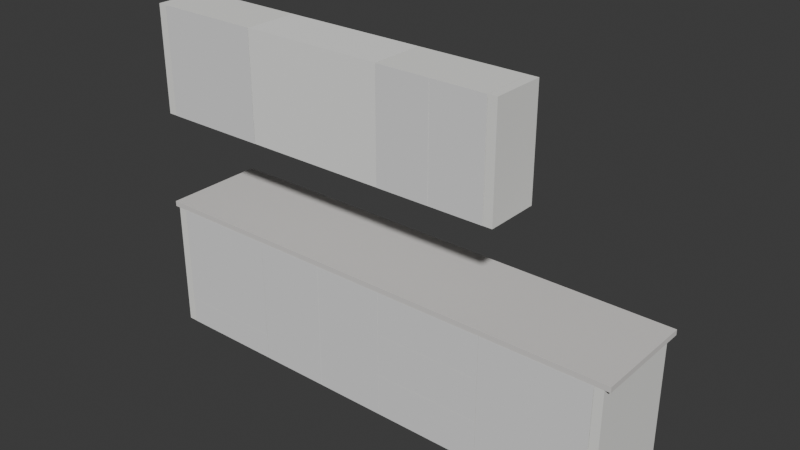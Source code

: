 # Source: i_shape.blend  (saved by Blender 5.1.30; exported with 4.5.12 LTS)
import bpy
from mathutils import Matrix  # noqa: F401  (used for matrix-valued properties, if any)

bpy.ops.wm.read_factory_settings(use_empty=True)
scene = bpy.context.scene
scene.name = 'Scene'

# ---- collections
col_collection = bpy.data.collections.new('Collection'); scene.collection.children.link(col_collection)

# ---- materials (node trees are filled in below, after node groups)
mat_k_filler = bpy.data.materials.new('K_Filler')
mat_k_front = bpy.data.materials.new('K_Front')
mat_k_carcass = bpy.data.materials.new('K_Carcass')
mat_k_counter = bpy.data.materials.new('K_Counter')

# ---- material node trees
mat_k_filler.use_nodes = True; mat_k_filler.node_tree.nodes.clear()
_N = mat_k_filler.node_tree.nodes; _L = mat_k_filler.node_tree.links
n0 = _N.new('ShaderNodeBsdfDiffuse'); n0.name = 'Diffuse BSDF'; n0.location = (0, 0)
n0.inputs[0].default_value = (0.85, 0.85, 0.82, 1.0)
n1 = _N.new('ShaderNodeOutputMaterial'); n1.name = 'Material Output'; n1.location = (200, 0)
_L.new(n0.outputs[0], n1.inputs[0])
n1.is_active_output = True
mat_k_front.use_nodes = True; mat_k_front.node_tree.nodes.clear()
_N = mat_k_front.node_tree.nodes; _L = mat_k_front.node_tree.links
n0 = _N.new('ShaderNodeBsdfDiffuse'); n0.name = 'Diffuse BSDF'; n0.location = (0, 0)
n0.inputs[0].default_value = (0.85, 0.85, 0.82, 1.0)
n1 = _N.new('ShaderNodeOutputMaterial'); n1.name = 'Material Output'; n1.location = (200, 0)
_L.new(n0.outputs[0], n1.inputs[0])
n1.is_active_output = True
mat_k_carcass.use_nodes = True; mat_k_carcass.node_tree.nodes.clear()
_N = mat_k_carcass.node_tree.nodes; _L = mat_k_carcass.node_tree.links
n0 = _N.new('ShaderNodeBsdfDiffuse'); n0.name = 'Diffuse BSDF'; n0.location = (0, 0)
n0.inputs[0].default_value = (0.9, 0.9, 0.88, 1.0)
n1 = _N.new('ShaderNodeOutputMaterial'); n1.name = 'Material Output'; n1.location = (200, 0)
_L.new(n0.outputs[0], n1.inputs[0])
n1.is_active_output = True
mat_k_counter.use_nodes = True; mat_k_counter.node_tree.nodes.clear()
_N = mat_k_counter.node_tree.nodes; _L = mat_k_counter.node_tree.links
n0 = _N.new('ShaderNodeBsdfDiffuse'); n0.name = 'Diffuse BSDF'; n0.location = (0, 0)
n0.inputs[0].default_value = (0.72, 0.7, 0.68, 1.0)
n1 = _N.new('ShaderNodeOutputMaterial'); n1.name = 'Material Output'; n1.location = (200, 0)
_L.new(n0.outputs[0], n1.inputs[0])
n1.is_active_output = True

# ---- world
world_world = bpy.data.worlds.new('World'); scene.world = world_world
world_world.use_nodes = True; world_world.node_tree.nodes.clear()
_N = world_world.node_tree.nodes; _L = world_world.node_tree.links
n0 = _N.new('ShaderNodeOutputWorld'); n0.name = 'World Output'; n0.location = (200, 100)
n1 = _N.new('ShaderNodeBackground'); n1.name = 'Background'; n1.location = (-200, 100)
n1.inputs[0].default_value = (0.05088, 0.05088, 0.05088, 1.0)
_L.new(n1.outputs[0], n0.inputs[0])
n0.is_active_output = True
world_world.color = (0.05088, 0.05088, 0.05088)
world_world.sun_shadow_jitter_overblur = 0.0

# ---- meshes
me_filler = bpy.data.meshes.new('filler')
me_filler.from_pydata([(0.0, 0.0, 0.0), (0.05, 0.0, 0.0), (0.05, 0.56, 0.0), (0.0, 0.56, 0.0), (0.0, 0.0, 0.72), (0.05, 0.0, 0.72), (0.05, 0.56, 0.72), (0.0, 0.56, 0.72)], [], [(0, 1, 2, 3), (4, 5, 6, 7), (0, 1, 5, 4), (1, 2, 6, 5), (2, 3, 7, 6), (3, 0, 4, 7)])
me_filler.materials.append(mat_k_filler)
me_filler.update()
me_run0_base_1_base_drawer_door = bpy.data.meshes.new('run0_base_1_base-drawer-door')
me_run0_base_1_base_drawer_door.from_pydata([(0.0, 0.0, 0.0), (0.6, 0.0, 0.0), (0.6, 0.56, 0.0), (0.0, 0.56, 0.0), (0.0, 0.0, 0.72), (0.6, 0.0, 0.72), (0.6, 0.56, 0.72), (0.0, 0.56, 0.72)], [], [(0, 1, 2, 3), (4, 5, 6, 7), (0, 1, 5, 4), (1, 2, 6, 5), (2, 3, 7, 6), (3, 0, 4, 7)])
me_run0_base_1_base_drawer_door.materials.append(mat_k_front)
me_run0_base_1_base_drawer_door.update()
me_run0_base_1_base_drawer_door_drawer0 = bpy.data.meshes.new('run0_base_1_base-drawer-door_drawer0')
me_run0_base_1_base_drawer_door_drawer0.from_pydata([(0.0, 0.0, 0.0), (0.6, 0.0, 0.0), (0.6, 0.0, 0.15), (0.0, 0.0, 0.15)], [], [(0, 1, 2, 3)])
me_run0_base_1_base_drawer_door_drawer0.update()
me_run0_base_1_base_drawer_door_door = bpy.data.meshes.new('run0_base_1_base-drawer-door_door')
me_run0_base_1_base_drawer_door_door.from_pydata([(0.0, 0.0, 0.152), (0.6, 0.0, 0.152), (0.6, 0.0, 0.72), (0.0, 0.0, 0.72)], [], [(0, 1, 2, 3)])
me_run0_base_1_base_drawer_door_door.update()
me_run0_base_2_base_sink = bpy.data.meshes.new('run0_base_2_base-sink')
me_run0_base_2_base_sink.from_pydata([(0.0, 0.0, 0.0), (0.8, 0.0, 0.0), (0.8, 0.56, 0.0), (0.0, 0.56, 0.0), (0.0, 0.0, 0.72), (0.8, 0.0, 0.72), (0.8, 0.56, 0.72), (0.0, 0.56, 0.72)], [], [(0, 1, 2, 3), (4, 5, 6, 7), (0, 1, 5, 4), (1, 2, 6, 5), (2, 3, 7, 6), (3, 0, 4, 7)])
me_run0_base_2_base_sink.materials.append(mat_k_carcass)
me_run0_base_2_base_sink.update()
me_run0_base_2_base_sink_door = bpy.data.meshes.new('run0_base_2_base-sink_door')
me_run0_base_2_base_sink_door.from_pydata([(0.0, 0.0, 0.0), (0.399, 0.0, 0.0), (0.399, 0.0, 0.72), (0.0, 0.0, 0.72)], [], [(0, 1, 2, 3)])
me_run0_base_2_base_sink_door.update()
me_run0_base_2_base_sink_door_r = bpy.data.meshes.new('run0_base_2_base-sink_door_R')
me_run0_base_2_base_sink_door_r.from_pydata([(0.401, 0.0, 0.0), (0.8, 0.0, 0.0), (0.8, 0.0, 0.72), (0.401, 0.0, 0.72)], [], [(0, 1, 2, 3)])
me_run0_base_2_base_sink_door_r.update()
me_run0_base_3_base_drawers = bpy.data.meshes.new('run0_base_3_base-drawers')
me_run0_base_3_base_drawers.from_pydata([(0.0, 0.0, 0.0), (0.6, 0.0, 0.0), (0.6, 0.56, 0.0), (0.0, 0.56, 0.0), (0.0, 0.0, 0.72), (0.6, 0.0, 0.72), (0.6, 0.56, 0.72), (0.0, 0.56, 0.72)], [], [(0, 1, 2, 3), (4, 5, 6, 7), (0, 1, 5, 4), (1, 2, 6, 5), (2, 3, 7, 6), (3, 0, 4, 7)])
me_run0_base_3_base_drawers.materials.append(mat_k_front)
me_run0_base_3_base_drawers.update()
me_run0_base_3_base_drawers_drawer0 = bpy.data.meshes.new('run0_base_3_base-drawers_drawer0')
me_run0_base_3_base_drawers_drawer0.from_pydata([(0.0, 0.0, 0.0), (0.6, 0.0, 0.0), (0.6, 0.0, 0.2387), (0.0, 0.0, 0.2387)], [], [(0, 1, 2, 3)])
me_run0_base_3_base_drawers_drawer0.update()
me_run0_base_3_base_drawers_drawer1 = bpy.data.meshes.new('run0_base_3_base-drawers_drawer1')
me_run0_base_3_base_drawers_drawer1.from_pydata([(0.0, 0.0, 0.2407), (0.6, 0.0, 0.2407), (0.6, 0.0, 0.4793), (0.0, 0.0, 0.4793)], [], [(0, 1, 2, 3)])
me_run0_base_3_base_drawers_drawer1.update()
me_run0_base_3_base_drawers_drawer2 = bpy.data.meshes.new('run0_base_3_base-drawers_drawer2')
me_run0_base_3_base_drawers_drawer2.from_pydata([(0.0, 0.0, 0.4813), (0.6, 0.0, 0.4813), (0.6, 0.0, 0.72), (0.0, 0.0, 0.72)], [], [(0, 1, 2, 3)])
me_run0_base_3_base_drawers_drawer2.update()
me_run0_base_4_base_door = bpy.data.meshes.new('run0_base_4_base-door')
me_run0_base_4_base_door.from_pydata([(0.0, 0.0, 0.0), (0.6, 0.0, 0.0), (0.6, 0.56, 0.0), (0.0, 0.56, 0.0), (0.0, 0.0, 0.72), (0.6, 0.0, 0.72), (0.6, 0.56, 0.72), (0.0, 0.56, 0.72)], [], [(0, 1, 2, 3), (4, 5, 6, 7), (0, 1, 5, 4), (1, 2, 6, 5), (2, 3, 7, 6), (3, 0, 4, 7)])
me_run0_base_4_base_door.materials.append(mat_k_front)
me_run0_base_4_base_door.update()
me_run0_base_4_base_door_door = bpy.data.meshes.new('run0_base_4_base-door_door')
me_run0_base_4_base_door_door.from_pydata([(0.0, 0.0, 0.0), (0.6, 0.0, 0.0), (0.6, 0.0, 0.72), (0.0, 0.0, 0.72)], [], [(0, 1, 2, 3)])
me_run0_base_4_base_door_door.update()
me_filler_001 = bpy.data.meshes.new('filler.001')
me_filler_001.from_pydata([(0.0, 0.0, 0.0), (0.05, 0.0, 0.0), (0.05, 0.56, 0.0), (0.0, 0.56, 0.0), (0.0, 0.0, 0.72), (0.05, 0.0, 0.72), (0.05, 0.56, 0.72), (0.0, 0.56, 0.72)], [], [(0, 1, 2, 3), (4, 5, 6, 7), (0, 1, 5, 4), (1, 2, 6, 5), (2, 3, 7, 6), (3, 0, 4, 7)])
me_filler_001.materials.append(mat_k_filler)
me_filler_001.update()
me_filler_002 = bpy.data.meshes.new('filler.002')
me_filler_002.from_pydata([(0.0, 0.0, 0.0), (0.05, 0.0, 0.0), (0.05, 0.3, 0.0), (0.0, 0.3, 0.0), (0.0, 0.0, 0.6), (0.05, 0.0, 0.6), (0.05, 0.3, 0.6), (0.0, 0.3, 0.6)], [], [(0, 1, 2, 3), (4, 5, 6, 7), (0, 1, 5, 4), (1, 2, 6, 5), (2, 3, 7, 6), (3, 0, 4, 7)])
me_filler_002.materials.append(mat_k_filler)
me_filler_002.update()
me_run0_upper_1_wall_door = bpy.data.meshes.new('run0_upper_1_wall-door')
me_run0_upper_1_wall_door.from_pydata([(0.0, 0.0, 0.0), (0.6, 0.0, 0.0), (0.6, 0.3, 0.0), (0.0, 0.3, 0.0), (0.0, 0.0, 0.6), (0.6, 0.0, 0.6), (0.6, 0.3, 0.6), (0.0, 0.3, 0.6)], [], [(0, 1, 2, 3), (4, 5, 6, 7), (0, 1, 5, 4), (1, 2, 6, 5), (2, 3, 7, 6), (3, 0, 4, 7)])
me_run0_upper_1_wall_door.materials.append(mat_k_front)
me_run0_upper_1_wall_door.update()
me_run0_upper_1_wall_door_door = bpy.data.meshes.new('run0_upper_1_wall-door_door')
me_run0_upper_1_wall_door_door.from_pydata([(0.0, 0.0, 0.0), (0.6, 0.0, 0.0), (0.6, 0.0, 0.6), (0.0, 0.0, 0.6)], [], [(0, 1, 2, 3)])
me_run0_upper_1_wall_door_door.update()
me_run0_upper_2_wall_lift_up = bpy.data.meshes.new('run0_upper_2_wall-lift-up')
me_run0_upper_2_wall_lift_up.from_pydata([(0.0, 0.0, 0.0), (0.8, 0.0, 0.0), (0.8, 0.3, 0.0), (0.0, 0.3, 0.0), (0.0, 0.0, 0.6), (0.8, 0.0, 0.6), (0.8, 0.3, 0.6), (0.0, 0.3, 0.6)], [], [(0, 1, 2, 3), (4, 5, 6, 7), (0, 1, 5, 4), (1, 2, 6, 5), (2, 3, 7, 6), (3, 0, 4, 7)])
me_run0_upper_2_wall_lift_up.materials.append(mat_k_carcass)
me_run0_upper_2_wall_lift_up.update()
me_run0_upper_3_wall_door_double = bpy.data.meshes.new('run0_upper_3_wall-door-double')
me_run0_upper_3_wall_door_double.from_pydata([(0.0, 0.0, 0.0), (0.6, 0.0, 0.0), (0.6, 0.3, 0.0), (0.0, 0.3, 0.0), (0.0, 0.0, 0.6), (0.6, 0.0, 0.6), (0.6, 0.3, 0.6), (0.0, 0.3, 0.6)], [], [(0, 1, 2, 3), (4, 5, 6, 7), (0, 1, 5, 4), (1, 2, 6, 5), (2, 3, 7, 6), (3, 0, 4, 7)])
me_run0_upper_3_wall_door_double.materials.append(mat_k_front)
me_run0_upper_3_wall_door_double.update()
me_run0_upper_3_wall_door_double_door = bpy.data.meshes.new('run0_upper_3_wall-door-double_door')
me_run0_upper_3_wall_door_double_door.from_pydata([(0.0, 0.0, 0.0), (0.299, 0.0, 0.0), (0.299, 0.0, 0.6), (0.0, 0.0, 0.6)], [], [(0, 1, 2, 3)])
me_run0_upper_3_wall_door_double_door.update()
me_run0_upper_3_wall_door_double_door_r = bpy.data.meshes.new('run0_upper_3_wall-door-double_door_R')
me_run0_upper_3_wall_door_double_door_r.from_pydata([(0.301, 0.0, 0.0), (0.6, 0.0, 0.0), (0.6, 0.0, 0.6), (0.301, 0.0, 0.6)], [], [(0, 1, 2, 3)])
me_run0_upper_3_wall_door_double_door_r.update()
me_filler_003 = bpy.data.meshes.new('filler.003')
me_filler_003.from_pydata([(0.0, 0.0, 0.0), (0.05, 0.0, 0.0), (0.05, 0.3, 0.0), (0.0, 0.3, 0.0), (0.0, 0.0, 0.6), (0.05, 0.0, 0.6), (0.05, 0.3, 0.6), (0.0, 0.3, 0.6)], [], [(0, 1, 2, 3), (4, 5, 6, 7), (0, 1, 5, 4), (1, 2, 6, 5), (2, 3, 7, 6), (3, 0, 4, 7)])
me_filler_003.materials.append(mat_k_filler)
me_filler_003.update()
me_countertop = bpy.data.meshes.new('countertop')
me_countertop.from_pydata([(0.0, 0.0, 0.0), (2.77, 0.0, 0.0), (2.77, 0.58, 0.0), (0.0, 0.58, 0.0), (0.0, 0.0, 0.03), (2.77, 0.0, 0.03), (2.77, 0.58, 0.03), (0.0, 0.58, 0.03)], [], [(0, 1, 2, 3), (4, 5, 6, 7), (0, 1, 5, 4), (1, 2, 6, 5), (2, 3, 7, 6), (3, 0, 4, 7)])
me_countertop.materials.append(mat_k_counter)
me_countertop.update()

# ---- objects
ob_filler = bpy.data.objects.new('filler', me_filler)
ob_run0_base_1_base_drawer_door = bpy.data.objects.new('run0_base_1_base-drawer-door', me_run0_base_1_base_drawer_door)
ob_run0_base_1_base_drawer_door_drawer0 = bpy.data.objects.new('run0_base_1_base-drawer-door_drawer0', me_run0_base_1_base_drawer_door_drawer0)
ob_run0_base_1_base_drawer_door_door = bpy.data.objects.new('run0_base_1_base-drawer-door_door', me_run0_base_1_base_drawer_door_door)
ob_run0_base_2_base_sink = bpy.data.objects.new('run0_base_2_base-sink', me_run0_base_2_base_sink)
ob_run0_base_2_base_sink_door = bpy.data.objects.new('run0_base_2_base-sink_door', me_run0_base_2_base_sink_door)
ob_run0_base_2_base_sink_door_r = bpy.data.objects.new('run0_base_2_base-sink_door_R', me_run0_base_2_base_sink_door_r)
ob_run0_base_3_base_drawers = bpy.data.objects.new('run0_base_3_base-drawers', me_run0_base_3_base_drawers)
ob_run0_base_3_base_drawers_drawer0 = bpy.data.objects.new('run0_base_3_base-drawers_drawer0', me_run0_base_3_base_drawers_drawer0)
ob_run0_base_3_base_drawers_drawer1 = bpy.data.objects.new('run0_base_3_base-drawers_drawer1', me_run0_base_3_base_drawers_drawer1)
ob_run0_base_3_base_drawers_drawer2 = bpy.data.objects.new('run0_base_3_base-drawers_drawer2', me_run0_base_3_base_drawers_drawer2)
ob_run0_base_4_base_door = bpy.data.objects.new('run0_base_4_base-door', me_run0_base_4_base_door)
ob_run0_base_4_base_door_door = bpy.data.objects.new('run0_base_4_base-door_door', me_run0_base_4_base_door_door)
ob_filler_001 = bpy.data.objects.new('filler.001', me_filler_001)
ob_filler_002 = bpy.data.objects.new('filler.002', me_filler_002)
ob_run0_upper_1_wall_door = bpy.data.objects.new('run0_upper_1_wall-door', me_run0_upper_1_wall_door)
ob_run0_upper_1_wall_door_door = bpy.data.objects.new('run0_upper_1_wall-door_door', me_run0_upper_1_wall_door_door)
ob_run0_upper_2_wall_lift_up = bpy.data.objects.new('run0_upper_2_wall-lift-up', me_run0_upper_2_wall_lift_up)
ob_run0_upper_3_wall_door_double = bpy.data.objects.new('run0_upper_3_wall-door-double', me_run0_upper_3_wall_door_double)
ob_run0_upper_3_wall_door_double_door = bpy.data.objects.new('run0_upper_3_wall-door-double_door', me_run0_upper_3_wall_door_double_door)
ob_run0_upper_3_wall_door_double_door_r = bpy.data.objects.new('run0_upper_3_wall-door-double_door_R', me_run0_upper_3_wall_door_double_door_r)
ob_filler_003 = bpy.data.objects.new('filler.003', me_filler_003)
ob_countertop = bpy.data.objects.new('countertop', me_countertop)

# ---- transforms, parenting, visibility, modifiers, constraints
ob_filler.location = (0.0, 0.0, 0.12)
ob_run0_base_1_base_drawer_door.location = (0.052, 0.0, 0.12)
ob_run0_base_1_base_drawer_door_drawer0.parent = ob_run0_base_1_base_drawer_door
ob_run0_base_1_base_drawer_door_drawer0.location = (0.0, -0.001, 0.0)
ob_run0_base_1_base_drawer_door_door.parent = ob_run0_base_1_base_drawer_door
ob_run0_base_1_base_drawer_door_door.location = (0.0, -0.001, 0.0)
ob_run0_base_2_base_sink.location = (0.654, 0.0, 0.12)
ob_run0_base_2_base_sink_door.parent = ob_run0_base_2_base_sink
ob_run0_base_2_base_sink_door.location = (0.0, -0.001, 0.0)
ob_run0_base_2_base_sink_door_r.parent = ob_run0_base_2_base_sink
ob_run0_base_2_base_sink_door_r.location = (0.0, -0.001, 0.0)
ob_run0_base_3_base_drawers.location = (1.456, 0.0, 0.12)
ob_run0_base_3_base_drawers_drawer0.parent = ob_run0_base_3_base_drawers
ob_run0_base_3_base_drawers_drawer0.location = (0.0, -0.001, 0.0)
ob_run0_base_3_base_drawers_drawer1.parent = ob_run0_base_3_base_drawers
ob_run0_base_3_base_drawers_drawer1.location = (0.0, -0.001, 0.0)
ob_run0_base_3_base_drawers_drawer2.parent = ob_run0_base_3_base_drawers
ob_run0_base_3_base_drawers_drawer2.location = (0.0, -0.001, 0.0)
ob_run0_base_4_base_door.location = (2.058, 0.0, 0.12)
ob_run0_base_4_base_door_door.parent = ob_run0_base_4_base_door
ob_run0_base_4_base_door_door.location = (0.0, -0.001, 0.0)
ob_filler_001.location = (2.66, 0.0, 0.12)
ob_filler_002.location = (0.0, 0.0, 1.4)
ob_run0_upper_1_wall_door.location = (0.052, 0.0, 1.4)
ob_run0_upper_1_wall_door_door.parent = ob_run0_upper_1_wall_door
ob_run0_upper_1_wall_door_door.location = (0.0, -0.001, 0.0)
ob_run0_upper_2_wall_lift_up.location = (0.654, 0.0, 1.4)
ob_run0_upper_3_wall_door_double.location = (1.456, 0.0, 1.4)
ob_run0_upper_3_wall_door_double_door.parent = ob_run0_upper_3_wall_door_double
ob_run0_upper_3_wall_door_double_door.location = (0.0, -0.001, 0.0)
ob_run0_upper_3_wall_door_double_door_r.parent = ob_run0_upper_3_wall_door_double
ob_run0_upper_3_wall_door_double_door_r.location = (0.0, -0.001, 0.0)
ob_filler_003.location = (2.058, 0.0, 1.4)
ob_countertop.location = (-0.03, 0.0, 0.84)

# ---- collection membership
col_collection.objects.link(ob_filler)
col_collection.objects.link(ob_run0_base_1_base_drawer_door)
col_collection.objects.link(ob_run0_base_1_base_drawer_door_drawer0)
col_collection.objects.link(ob_run0_base_1_base_drawer_door_door)
col_collection.objects.link(ob_run0_base_2_base_sink)
col_collection.objects.link(ob_run0_base_2_base_sink_door)
col_collection.objects.link(ob_run0_base_2_base_sink_door_r)
col_collection.objects.link(ob_run0_base_3_base_drawers)
col_collection.objects.link(ob_run0_base_3_base_drawers_drawer0)
col_collection.objects.link(ob_run0_base_3_base_drawers_drawer1)
col_collection.objects.link(ob_run0_base_3_base_drawers_drawer2)
col_collection.objects.link(ob_run0_base_4_base_door)
col_collection.objects.link(ob_run0_base_4_base_door_door)
col_collection.objects.link(ob_filler_001)
col_collection.objects.link(ob_filler_002)
col_collection.objects.link(ob_run0_upper_1_wall_door)
col_collection.objects.link(ob_run0_upper_1_wall_door_door)
col_collection.objects.link(ob_run0_upper_2_wall_lift_up)
col_collection.objects.link(ob_run0_upper_3_wall_door_double)
col_collection.objects.link(ob_run0_upper_3_wall_door_double_door)
col_collection.objects.link(ob_run0_upper_3_wall_door_double_door_r)
col_collection.objects.link(ob_filler_003)
col_collection.objects.link(ob_countertop)

# ---- scene / render settings (as saved in the file)
scene.frame_start = 1; scene.frame_end = 250; scene.frame_set(1)
scene.render.engine = 'BLENDER_EEVEE_NEXT'
scene.render.bake_bias = 0.0
scene.render.bake_samples = 0
scene.cycles.sampling_pattern = 'TABULATED_SOBOL'
scene.eevee.use_volume_custom_range = False
bpy.context.view_layer.update()

# ---- added for rendering (the .blend has no active camera and no usable light): camera, sun
cam_auto = bpy.data.cameras.new('AutoCamera')
cam_auto.lens = 50.0
cam_auto.sensor_width = 36.0
cam_auto.clip_end = 1000.0
ob_auto_camera = bpy.data.objects.new('AutoCamera', cam_auto)
scene.collection.objects.link(ob_auto_camera)
ob_auto_camera.location = (4.4987, -3.48294, 3.57496)
ob_auto_camera.rotation_euler = (1.09748, -7.21219e-08, 0.694738)
scene.camera = ob_auto_camera
light_auto_sun = bpy.data.lights.new('AutoSun', 'SUN')
light_auto_sun.energy = 3.0
light_auto_sun.angle = 0.0523599
ob_auto_sun = bpy.data.objects.new('AutoSun', light_auto_sun)
scene.collection.objects.link(ob_auto_sun)
ob_auto_sun.rotation_euler = (0.872665, 0.174533, 0.523599)
bpy.context.view_layer.update()
